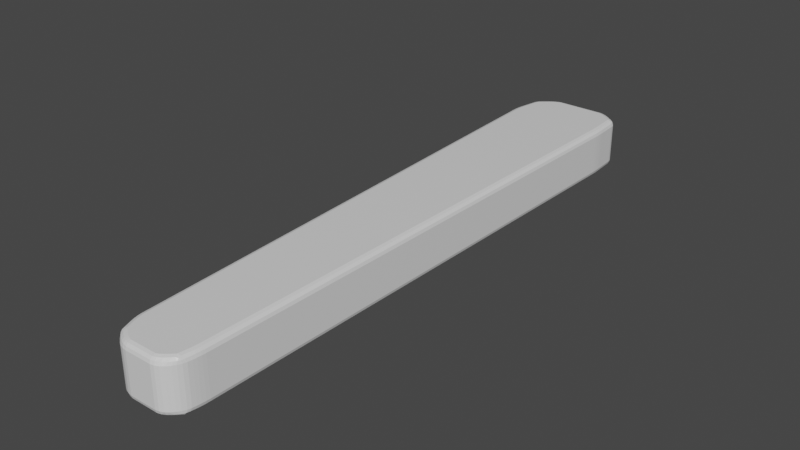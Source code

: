 # Source: flipper.blend  (saved by Blender 2.83.19; exported with 4.5.12 LTS)
import bpy
from mathutils import Matrix  # noqa: F401  (used for matrix-valued properties, if any)

bpy.ops.wm.read_factory_settings(use_empty=True)
scene = bpy.context.scene
scene.name = 'Scene'

# ---- collections
col_collection = bpy.data.collections.new('Collection'); scene.collection.children.link(col_collection)

# ---- materials (node trees are filled in below, after node groups)
mat_material = bpy.data.materials.new('Material')
mat_material.alpha_threshold = 0.0
mat_material.use_transparent_shadow = False
mat_material.line_color = (0.0, 0.0, 0.0, 1.0)

# ---- material node trees
mat_material.use_nodes = True; mat_material.node_tree.nodes.clear()
_N = mat_material.node_tree.nodes; _L = mat_material.node_tree.links
n0 = _N.new('ShaderNodeOutputMaterial'); n0.name = 'Material Output'; n0.location = (300, 300)
n1 = _N.new('ShaderNodeBsdfPrincipled'); n1.name = 'Principled BSDF'; n1.location = (10, 300)
n1.distribution = 'GGX'
n1.subsurface_method = 'BURLEY'
n1.inputs[2].default_value = 0.4
n1.inputs[3].default_value = 1.45
n1.inputs[27].default_value = (0.0, 0.0, 0.0, 1.0)
n1.inputs[28].default_value = 1.0
_L.new(n1.outputs[0], n0.inputs[0])
n0.is_active_output = True

# ---- world
world_world = bpy.data.worlds.new('World'); scene.world = world_world
world_world.use_nodes = True; world_world.node_tree.nodes.clear()
_N = world_world.node_tree.nodes; _L = world_world.node_tree.links
n0 = _N.new('ShaderNodeOutputWorld'); n0.name = 'World Output'; n0.location = (300, 300)
n1 = _N.new('ShaderNodeBackground'); n1.name = 'Background'; n1.location = (10, 300)
n1.inputs[0].default_value = (0.05088, 0.05088, 0.05088, 1.0)
_L.new(n1.outputs[0], n0.inputs[0])
n0.is_active_output = True
world_world.color = (0.05088, 0.05088, 0.05088)
world_world.use_sun_shadow = False
world_world.sun_shadow_jitter_overblur = 0.0

# ---- meshes
me_cube = bpy.data.meshes.new('Cube')
me_cube.from_pydata([(0.3489, 0.3768, 0.2), (0.3489, 0.3768, -0.2), (0.301, -4.176, 0.2), (0.301, -4.176, -0.2), (-0.4072, 0.3483, 0.2), (-0.4072, 0.3483, -0.2), (-0.2043, -4.191, 0.2), (-0.2043, -4.191, -0.2), (-0.452, 0.1116, -0.2), (-0.2566, -4.051, -0.2), (0.3651, 0.1116, 0.2), (0.3196, -4.051, 0.2), (-0.2566, -4.051, 0.2), (-0.452, 0.1116, 0.2), (0.3196, -4.051, -0.2), (0.3651, 0.1116, -0.2), (0.2106, 0.4766, -0.2), (-0.2583, 0.4766, -0.2), (0.2106, -4.274, 0.2), (-0.0931, -4.274, 0.2), (-0.0931, -4.274, -0.2), (0.2106, -4.274, -0.2), (-0.2583, 0.4766, 0.2), (0.2106, 0.4766, 0.2), (0.2106, 0.1116, -0.2), (-0.2362, 0.1116, -0.2), (0.2106, -4.051, -0.2), (-0.1045, -4.051, -0.2), (-0.2362, 0.1116, 0.2), (0.2106, 0.1116, 0.2), (-0.1045, -4.051, 0.2), (0.2106, -4.051, 0.2)], [], [(30, 12, 6, 19), (20, 19, 6, 7), (8, 13, 4, 5), (26, 14, 3, 21), (14, 11, 2, 3), (16, 23, 0, 1), (1, 0, 10, 15), (15, 10, 11, 14), (16, 1, 15, 24), (24, 15, 14, 26), (7, 6, 12, 9), (9, 12, 13, 8), (22, 4, 13, 28), (28, 13, 12, 30), (10, 29, 31, 11), (29, 28, 30, 31), (0, 23, 29, 10), (23, 22, 28, 29), (8, 25, 27, 9), (25, 24, 26, 27), (5, 17, 25, 8), (17, 16, 24, 25), (5, 4, 22, 17), (17, 22, 23, 16), (9, 27, 20, 7), (27, 26, 21, 20), (3, 2, 18, 21), (21, 18, 19, 20), (11, 31, 18, 2), (31, 30, 19, 18)])
_uv = me_cube.uv_layers.new(name='UVMap')
_uv.uv.foreach_set('vector', [0.809, 0.7328, 0.875, 0.7328, 0.875, 0.75, 0.809, 0.75, 0.375, 0.934, 0.625, 0.934, 0.625, 1.0, 0.375, 1.0, 0.375, 0.2165, 0.625, 0.2165, 0.625, 0.25, 0.375, 0.25, 0.3277, 0.7328, 0.375, 0.7328, 0.375, 0.75, 0.3277, 0.75, 0.375, 0.7328, 0.625, 0.7328, 0.625, 0.75, 0.375, 0.75, 0.375, 0.4527, 0.625, 0.4527, 0.625, 0.5, 0.375, 0.5, 0.375, 0.5, 0.625, 0.5, 0.625, 0.5335, 0.375, 0.5335, 0.375, 0.5335, 0.625, 0.5335, 0.625, 0.7328, 0.375, 0.7328, 0.3277, 0.5, 0.375, 0.5, 0.375, 0.5335, 0.3277, 0.5335, 0.3277, 0.5335, 0.375, 0.5335, 0.375, 0.7328, 0.3277, 0.7328, 0.375, 0.0, 0.625, 0.0, 0.625, 0.01722, 0.375, 0.01722, 0.375, 0.01722, 0.625, 0.01722, 0.625, 0.2165, 0.375, 0.2165, 0.809, 0.5, 0.875, 0.5, 0.875, 0.5335, 0.809, 0.5335, 0.809, 0.5335, 0.875, 0.5335, 0.875, 0.7328, 0.809, 0.7328, 0.625, 0.5335, 0.6723, 0.5335, 0.6723, 0.7328, 0.625, 0.7328, 0.6723, 0.5335, 0.809, 0.5335, 0.809, 0.7328, 0.6723, 0.7328, 0.625, 0.5, 0.6723, 0.5, 0.6723, 0.5335, 0.625, 0.5335, 0.6723, 0.5, 0.809, 0.5, 0.809, 0.5335, 0.6723, 0.5335, 0.125, 0.5335, 0.191, 0.5335, 0.191, 0.7328, 0.125, 0.7328, 0.191, 0.5335, 0.3277, 0.5335, 0.3277, 0.7328, 0.191, 0.7328, 0.125, 0.5, 0.191, 0.5, 0.191, 0.5335, 0.125, 0.5335, 0.191, 0.5, 0.3277, 0.5, 0.3277, 0.5335, 0.191, 0.5335, 0.375, 0.25, 0.625, 0.25, 0.625, 0.316, 0.375, 0.316, 0.375, 0.316, 0.625, 0.316, 0.625, 0.4527, 0.375, 0.4527, 0.125, 0.7328, 0.191, 0.7328, 0.191, 0.75, 0.125, 0.75, 0.191, 0.7328, 0.3277, 0.7328, 0.3277, 0.75, 0.191, 0.75, 0.375, 0.75, 0.625, 0.75, 0.625, 0.7973, 0.375, 0.7973, 0.375, 0.7973, 0.625, 0.7973, 0.625, 0.934, 0.375, 0.934, 0.625, 0.7328, 0.6723, 0.7328, 0.6723, 0.75, 0.625, 0.75, 0.6723, 0.7328, 0.809, 0.7328, 0.809, 0.75, 0.6723, 0.75])
me_cube.materials.append(mat_material)
me_cube.use_remesh_preserve_volume = False
me_cube.use_remesh_preserve_attributes = False
me_cube.use_mirror_vertex_groups = False
me_cube.update()

# ---- objects
ob_cube = bpy.data.objects.new('Cube', me_cube)

# ---- transforms, parenting, visibility, modifiers, constraints
ob_cube.location = (0.0, 0.0, 0.0)
ob_cube.lock_rotations_4d = False
ob_cube.empty_display_type = 'ARROWS'
ob_cube.lineart.crease_threshold = 0.0
_m = ob_cube.modifiers.new('Bevel', 'BEVEL')
_m.segments = 3
_m.limit_method = 'NONE'

# ---- collection membership
col_collection.objects.link(ob_cube)

# ---- scene / render settings (as saved in the file)
scene.frame_start = 1; scene.frame_end = 250; scene.frame_set(1)
scene.render.engine = 'BLENDER_EEVEE_NEXT'
scene.cycles.use_denoising = False
scene.cycles.samples = 128
scene.cycles.sampling_pattern = 'TABULATED_SOBOL'
scene.cycles.use_adaptive_sampling = False
scene.cycles.use_light_tree = False
scene.view_settings.view_transform = 'Filmic'
bpy.context.view_layer.update()

# ---- added for rendering (the .blend has no active camera and no usable light): camera, sun
cam_auto = bpy.data.cameras.new('AutoCamera')
cam_auto.lens = 50.0
cam_auto.sensor_width = 36.0
cam_auto.clip_end = 1000.0
ob_auto_camera = bpy.data.objects.new('AutoCamera', cam_auto)
scene.collection.objects.link(ob_auto_camera)
ob_auto_camera.location = (4.43245, -7.26885, 3.58003)
ob_auto_camera.rotation_euler = (1.09748, -7.21219e-08, 0.694738)
scene.camera = ob_auto_camera
light_auto_sun = bpy.data.lights.new('AutoSun', 'SUN')
light_auto_sun.energy = 3.0
light_auto_sun.angle = 0.0523599
ob_auto_sun = bpy.data.objects.new('AutoSun', light_auto_sun)
scene.collection.objects.link(ob_auto_sun)
ob_auto_sun.rotation_euler = (0.872665, 0.174533, 0.523599)
bpy.context.view_layer.update()

